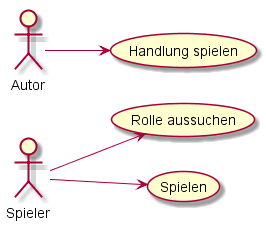

The diagram above was rendered by PlantUML. Its source (embedded in the PNG):
@startuml

left to right direction
:Spieler: --> (Rolle aussuchen)
:Spieler: --> (Spielen)
:Autor: --> (Handlung spielen)

@enduml